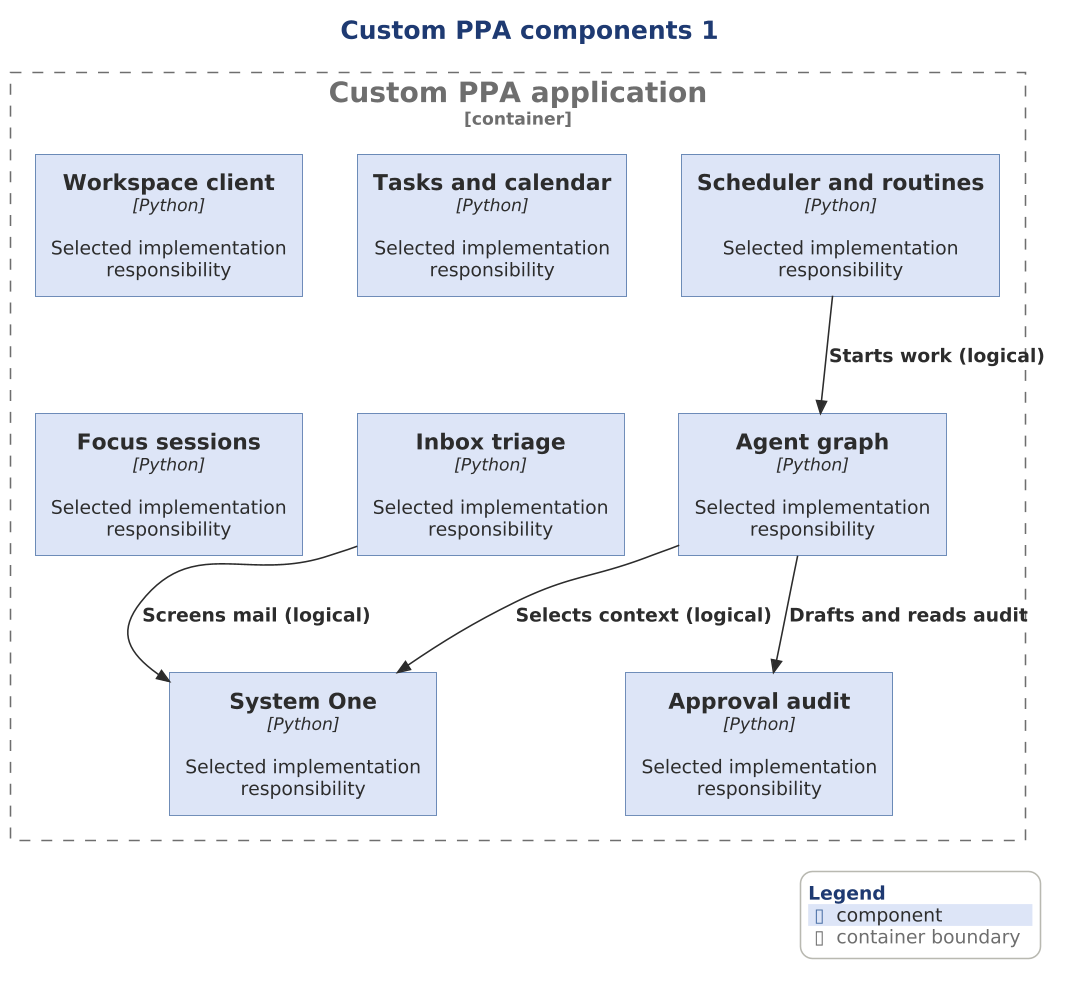

The diagram above was rendered by PlantUML. Its source (embedded in the PNG):
@startuml

scale 1.5625



' AD-AHC-P02 P02-C4-L3-001 | P02-EVD-002 P02-EVD-003 P02-EVD-004 P02-EVD-005 P02-EVD-008 P02-EVD-006 P02-EVD-007 P02-EVD-009 P02-EVD-010 P02-EVD-011 P02-EVD-012 P02-EVD-013 P02-EVD-014 P02-EVD-015 P02-EVD-016
!include ../../../../../../../../tooling/styles/plantuml/c4/component-diagram-style.iuml
title Custom PPA components 1
Container_Boundary(custom_app, "Custom PPA application") {
Component(x_loop, "Agent graph", "Python", "Selected implementation responsibility")
Component(x_approval, "Approval audit", "Python", "Selected implementation responsibility")
Component(x_one, "System One", "Python", "Selected implementation responsibility")
Component(x_workspace, "Workspace client", "Python", "Selected implementation responsibility")
Component(x_inbox, "Inbox triage", "Python", "Selected implementation responsibility")
Component(x_tasks, "Tasks and calendar", "Python", "Selected implementation responsibility")
Component(x_focus, "Focus sessions", "Python", "Selected implementation responsibility")
Component(x_scheduler, "Scheduler and routines", "Python", "Selected implementation responsibility")
}
Rel(x_loop, x_approval, "Drafts and reads audit")
Rel(x_loop, x_one, "Selects context (logical)")
Rel(x_inbox, x_one, "Screens mail (logical)")
Rel(x_scheduler, x_loop, "Starts work (logical)")
SHOW_LEGEND()
@enduml